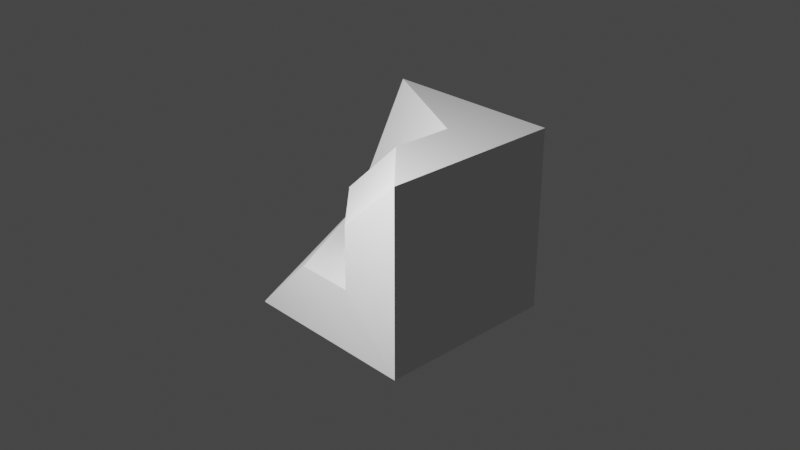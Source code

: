 # Source: file.blend  (saved by Blender 3.2.14; exported with 4.5.12 LTS)
import bpy
from mathutils import Matrix  # noqa: F401  (used for matrix-valued properties, if any)

bpy.ops.wm.read_factory_settings(use_empty=True)
scene = bpy.context.scene
scene.name = 'Scene'

# ---- collections
col_collection = bpy.data.collections.new('Collection'); scene.collection.children.link(col_collection)

# ---- world
world_world = bpy.data.worlds.new('World'); scene.world = world_world
world_world.use_nodes = True; world_world.node_tree.nodes.clear()
_N = world_world.node_tree.nodes; _L = world_world.node_tree.links
n0 = _N.new('ShaderNodeOutputWorld'); n0.name = 'World Output'; n0.location = (300, 300)
n1 = _N.new('ShaderNodeBackground'); n1.name = 'Background'; n1.location = (10, 300)
n1.inputs[0].default_value = (0.05088, 0.05088, 0.05088, 1.0)
_L.new(n1.outputs[0], n0.inputs[0])
n0.is_active_output = True
world_world.color = (0.05088, 0.05088, 0.05088)
world_world.use_sun_shadow = False
world_world.sun_shadow_jitter_overblur = 0.0

# ---- cameras
cam_camera = bpy.data.cameras.new('Camera')
cam_camera.clip_end = 100.0
cam_camera.ortho_scale = 7.314

# ---- lights
light_light = bpy.data.lights.new('Light', 'POINT')
light_light.transmission_factor = 0.0
light_light.energy = 1000.0
light_light.shadow_soft_size = 0.1
light_light.shadow_maximum_resolution = 0.006
light_light.use_absolute_resolution = True

# ---- meshes
me_cube_001 = bpy.data.meshes.new('Cube.001')
me_cube_001.from_pydata([(-1.0, -1.0, -1.0), (-1.0, -1.0, -0.9842), (-0.9821, 0.9836, -1.0), (-1.0, 1.0, 1.0), (1.0, -1.0, -1.0), (1.0, -1.0, 1.0), (1.0, 1.0, -1.0), (1.0, 1.0, 1.0), (0.3579, -0.3764, 1.0), (0.3647, 0.2981, 1.0), (-0.3158, -0.3825, 0.3683), (-0.2972, 0.2905, 0.3777), (-1.0, 0.2905, -0.2977), (0.3233, -1.005, -0.3017), (0.3271, -1.0, 0.3796), (-0.3132, -1.0, -0.2995), (-0.2962, 0.2851, -0.3401), (-0.3103, -0.3816, -0.2944), (-0.3197, -0.3829, 0.365), (-1.0, 0.2905, -0.2977), (-0.3151, -0.9983, -0.2995), (-1.0, 0.2905, -0.2977)], [(15, 19), (19, 21), (16, 13)], [(0, 1, 12, 3, 2), (2, 3, 7, 6), (6, 7, 5, 4), (4, 5, 14, 13), (2, 6, 4, 0), (7, 3, 9, 8, 5), (5, 8, 10, 14), (9, 11, 10, 8), (12, 16, 11), (14, 10, 18, 17, 13), (15, 12, 1), (17, 18, 11, 16), (16, 12, 19), (11, 9, 3, 12), (11, 18, 10), (15, 13, 20), (12, 15, 20, 21), (16, 12, 21, 20, 15, 13, 17), (0, 4, 13, 15, 1)])
_uv = me_cube_001.uv_layers.new(name='UVMap')
_uv.uv.foreach_set('vector', [0.375, 0.0, 0.625, 0.0, 0.625, 0.1552, 0.625, 0.25, 0.375, 0.25, 0.375, 0.25, 0.625, 0.25, 0.625, 0.5, 0.375, 0.5, 0.375, 0.5, 0.625, 0.5, 0.625, 0.75, 0.375, 0.75, 0.375, 0.75, 0.625, 0.75, 0.625, 0.8341, 0.625, 0.9004, 0.125, 0.5, 0.375, 0.5, 0.375, 0.75, 0.125, 0.75, 0.625, 0.5, 0.875, 0.5, 0.703, 0.5892, 0.7021, 0.6728, 0.625, 0.75, 0.625, 0.75, 0.7021, 0.6728, 0.7776, 0.6731, 0.7091, 0.75, 0.703, 0.5892, 0.7789, 0.5935, 0.7776, 0.6731, 0.7021, 0.6728, 0.875, 0.5948, 0.8205, 0.5941, 0.7789, 0.5935, 0.7091, 0.75, 0.7776, 0.6731, 0.7789, 0.6731, 0.8239, 0.6744, 0.7754, 0.75, 0.8252, 0.75, 0.875, 0.5948, 0.875, 0.75, 0.8239, 0.6744, 0.7789, 0.6731, 0.7789, 0.5935, 0.8205, 0.5941, 0.8205, 0.5941, 0.875, 0.5948, 0.875, 0.5948, 0.7789, 0.5935, 0.703, 0.5892, 0.875, 0.5, 0.875, 0.5948, 0.7789, 0.5935, 0.7789, 0.6731, 0.7776, 0.6731, 0.625, 0.9502, 0.625, 0.9004, 0.625, 0.9502, 0.875, 0.5948, 0.8252, 0.75, 0.8252, 0.75, 0.875, 0.5948, 0.0, 0.0, 0.0, 0.0, 0.0, 0.0, 0.0, 0.0, 0.0, 0.0, 0.0, 0.0, 0.0, 0.0, 0.375, 1.0, 0.375, 0.75, 0.625, 0.9004, 0.625, 0.9502, 0.625, 1.0])
me_cube_001.update()

# ---- objects
ob_light = bpy.data.objects.new('Light', light_light)
ob_camera = bpy.data.objects.new('Camera', cam_camera)
ob_cube = bpy.data.objects.new('Cube', me_cube_001)

# ---- transforms, parenting, visibility, modifiers, constraints
ob_light.location = (0.5107, -3.491, 2.735)
ob_light.rotation_euler = (0.6503, 0.05522, 1.866)
ob_light.lock_rotations_4d = False
ob_light.empty_display_type = 'ARROWS'
ob_light.color = (0.0, 0.0, 0.0, 0.0)
ob_light.lineart.crease_threshold = 0.0
ob_camera.location = (7.359, -6.926, 4.958)
ob_camera.rotation_euler = (1.109, 0.0, 0.8149)
ob_camera.lock_rotations_4d = False
ob_camera.empty_display_type = 'ARROWS'
ob_camera.color = (0.0, 0.0, 0.0, 0.0)
ob_camera.display_type = 'WIRE'
ob_camera.lineart.crease_threshold = 0.0
ob_cube.location = (0.0, 0.0, 0.0)

# ---- collection membership
col_collection.objects.link(ob_light)
col_collection.objects.link(ob_camera)
col_collection.objects.link(ob_cube)

# ---- scene / render settings (as saved in the file)
scene.camera = ob_camera
scene.frame_start = 1; scene.frame_end = 250; scene.frame_set(1)
scene.render.engine = 'BLENDER_EEVEE_NEXT'
scene.cycles.sampling_pattern = 'TABULATED_SOBOL'
scene.cycles.use_light_tree = False
scene.view_settings.view_transform = 'Filmic'
bpy.context.view_layer.update()

